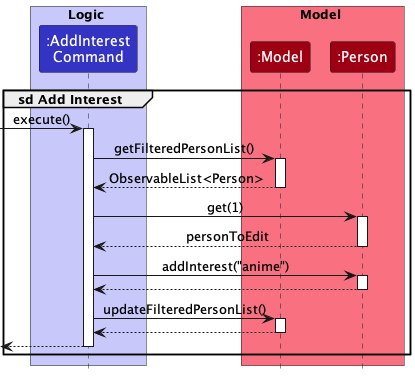

The diagram above was rendered by PlantUML. Its source (embedded in the PNG):
@startuml
!include style.puml
skinparam SequenceReferenceBackgroundColor White
box Logic LOGIC_COLOR_T1
participant ":AddInterest\nCommand" as AddInterestCommand LOGIC_COLOR
end box

box Model MODEL_COLOR_T1
participant ":Model" as Model MODEL_COLOR
participant ":Person" as Person MODEL_COLOR
end box

group sd Add Interest
[-> AddInterestCommand : execute()
activate AddInterestCommand

AddInterestCommand -> Model: getFilteredPersonList()
activate Model
Model --> AddInterestCommand: ObservableList<Person>
deactivate Model

AddInterestCommand -> Person: get(1)
activate Person
Person --> AddInterestCommand: personToEdit
deactivate Person

AddInterestCommand -> Person: addInterest("anime")
activate Person
Person --> AddInterestCommand
deactivate Person


AddInterestCommand -> Model: updateFilteredPersonList()
activate Model
Model --> AddInterestCommand
deactivate Model

[<--AddInterestCommand
deactivate AddInterestCommand
end
@enduml